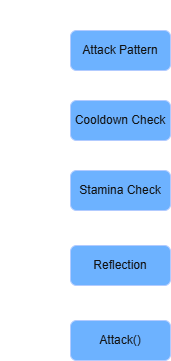

The diagram above was exported from draw.io. Its source (the exported page's mxGraphModel, read from the mxfile embedded in the PNG):
<mxGraphModel dx="1414" dy="841" grid="1" gridSize="10" guides="1" tooltips="1" connect="1" arrows="1" fold="1" page="1" pageScale="1" pageWidth="1169" pageHeight="827" math="0" shadow="0">
  <root>
    <mxCell id="0" />
    <mxCell id="1" parent="0" />
    <mxCell id="Y0xl_gJpmKbTG44SmyA7-1" edge="1" parent="1" source="Y0xl_gJpmKbTG44SmyA7-2" style="edgeStyle=orthogonalEdgeStyle;rounded=0;orthogonalLoop=1;jettySize=auto;html=1;exitX=0.5;exitY=1;exitDx=0;exitDy=0;entryX=0.5;entryY=0;entryDx=0;entryDy=0;" target="Y0xl_gJpmKbTG44SmyA7-4">
      <mxGeometry relative="1" as="geometry" />
    </mxCell>
    <mxCell id="Y0xl_gJpmKbTG44SmyA7-2" parent="1" style="rounded=1;whiteSpace=wrap;html=1;fillColor=#0050ef;fontColor=#ffffff;strokeColor=#001DBC;" value="Attack Pattern" vertex="1">
      <mxGeometry height="40" width="100" x="80" y="60" as="geometry" />
    </mxCell>
    <mxCell id="Y0xl_gJpmKbTG44SmyA7-3" edge="1" parent="1" source="Y0xl_gJpmKbTG44SmyA7-4" style="edgeStyle=orthogonalEdgeStyle;rounded=0;orthogonalLoop=1;jettySize=auto;html=1;exitX=0.5;exitY=1;exitDx=0;exitDy=0;entryX=0.5;entryY=0;entryDx=0;entryDy=0;" target="Y0xl_gJpmKbTG44SmyA7-6">
      <mxGeometry relative="1" as="geometry" />
    </mxCell>
    <mxCell id="Y0xl_gJpmKbTG44SmyA7-4" parent="1" style="rounded=1;whiteSpace=wrap;html=1;fillColor=#0050ef;fontColor=#ffffff;strokeColor=#001DBC;" value="Cooldown Check" vertex="1">
      <mxGeometry height="40" width="100" x="80" y="130" as="geometry" />
    </mxCell>
    <mxCell id="Y0xl_gJpmKbTG44SmyA7-5" edge="1" parent="1" source="Y0xl_gJpmKbTG44SmyA7-6" style="edgeStyle=orthogonalEdgeStyle;rounded=0;orthogonalLoop=1;jettySize=auto;html=1;exitX=0.5;exitY=1;exitDx=0;exitDy=0;entryX=0.5;entryY=0;entryDx=0;entryDy=0;" target="Y0xl_gJpmKbTG44SmyA7-8">
      <mxGeometry relative="1" as="geometry" />
    </mxCell>
    <mxCell id="Y0xl_gJpmKbTG44SmyA7-6" parent="1" style="rounded=1;whiteSpace=wrap;html=1;fillColor=#0050ef;fontColor=#ffffff;strokeColor=#001DBC;" value="Stamina Check" vertex="1">
      <mxGeometry height="40" width="100" x="80" y="200" as="geometry" />
    </mxCell>
    <mxCell id="Y0xl_gJpmKbTG44SmyA7-7" edge="1" parent="1" source="Y0xl_gJpmKbTG44SmyA7-8" style="edgeStyle=orthogonalEdgeStyle;rounded=0;orthogonalLoop=1;jettySize=auto;html=1;exitX=0.5;exitY=1;exitDx=0;exitDy=0;entryX=0.5;entryY=0;entryDx=0;entryDy=0;" target="Y0xl_gJpmKbTG44SmyA7-10">
      <mxGeometry relative="1" as="geometry" />
    </mxCell>
    <mxCell id="Y0xl_gJpmKbTG44SmyA7-8" parent="1" style="rounded=1;whiteSpace=wrap;html=1;fillColor=#0050ef;fontColor=#ffffff;strokeColor=#001DBC;" value="Reflection" vertex="1">
      <mxGeometry height="40" width="100" x="80" y="275" as="geometry" />
    </mxCell>
    <mxCell id="Y0xl_gJpmKbTG44SmyA7-9" parent="1" style="text;html=1;whiteSpace=wrap;strokeColor=none;fillColor=none;align=center;verticalAlign=middle;rounded=0;" value="Attack Pattern" vertex="1">
      <mxGeometry height="30" width="100" x="10" y="30" as="geometry" />
    </mxCell>
    <mxCell id="Y0xl_gJpmKbTG44SmyA7-10" parent="1" style="rounded=1;whiteSpace=wrap;html=1;fillColor=#0050ef;fontColor=#ffffff;strokeColor=#001DBC;" value="Attack()" vertex="1">
      <mxGeometry height="40" width="100" x="80" y="350" as="geometry" />
    </mxCell>
  </root>
</mxGraphModel>